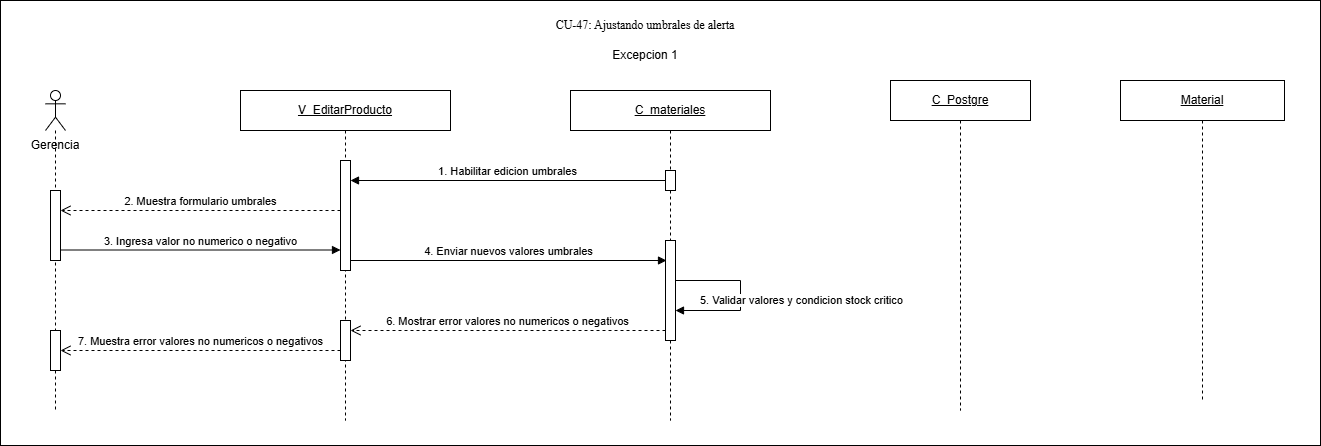

The diagram above was exported from draw.io. Its source (the exported page's mxGraphModel, read from the mxfile embedded in the PNG):
<mxGraphModel dx="1336" dy="791" grid="1" gridSize="10" guides="1" tooltips="1" connect="1" arrows="1" fold="1" page="1" pageScale="1" pageWidth="827" pageHeight="1169" math="0" shadow="0">
  <root>
    <mxCell id="0" />
    <mxCell id="1" parent="0" />
    <mxCell id="Y7VprZQSfhFvp34svekp-2" parent="1" style="rounded=0;whiteSpace=wrap;html=1;" value="" vertex="1">
      <mxGeometry height="445" width="1320" x="240" y="150" as="geometry" />
    </mxCell>
    <mxCell id="Je1KIOcI-P0rLHuOz_Qw-1" parent="1" style="text;html=1;whiteSpace=wrap;strokeColor=none;fillColor=none;align=center;verticalAlign=middle;rounded=0;" value="Excepcion 1" vertex="1">
      <mxGeometry height="30" width="80" x="845" y="190" as="geometry" />
    </mxCell>
    <mxCell id="Je1KIOcI-P0rLHuOz_Qw-2" parent="1" style="shape=umlLifeline;perimeter=lifelinePerimeter;whiteSpace=wrap;html=1;container=1;dropTarget=0;collapsible=0;recursiveResize=0;outlineConnect=0;portConstraint=eastwest;participant=umlActor;newEdgeStyle={&quot;curved&quot;:0,&quot;rounded&quot;:0};" value="" vertex="1">
      <mxGeometry height="320" width="20" x="285" y="240" as="geometry" />
    </mxCell>
    <mxCell id="Je1KIOcI-P0rLHuOz_Qw-3" parent="Je1KIOcI-P0rLHuOz_Qw-2" style="html=1;points=[[0,0,0,0,5],[0,1,0,0,-5],[1,0,0,0,5],[1,1,0,0,-5]];perimeter=orthogonalPerimeter;outlineConnect=0;targetShapes=umlLifeline;portConstraint=eastwest;newEdgeStyle={&quot;curved&quot;:0,&quot;rounded&quot;:0};" value="" vertex="1">
      <mxGeometry height="70" width="10" x="5" y="100" as="geometry" />
    </mxCell>
    <mxCell id="eFhJ_zd7woNEF1mLdHEA-5" parent="Je1KIOcI-P0rLHuOz_Qw-2" style="html=1;points=[[0,0,0,0,5],[0,1,0,0,-5],[1,0,0,0,5],[1,1,0,0,-5]];perimeter=orthogonalPerimeter;outlineConnect=0;targetShapes=umlLifeline;portConstraint=eastwest;newEdgeStyle={&quot;curved&quot;:0,&quot;rounded&quot;:0};" value="" vertex="1">
      <mxGeometry height="40" width="10" x="5" y="240" as="geometry" />
    </mxCell>
    <mxCell id="Je1KIOcI-P0rLHuOz_Qw-4" parent="1" style="text;html=1;whiteSpace=wrap;strokeColor=none;fillColor=none;align=center;verticalAlign=middle;rounded=0;" value="Gerencia" vertex="1">
      <mxGeometry height="30" width="80" x="255" y="280" as="geometry" />
    </mxCell>
    <mxCell id="Je1KIOcI-P0rLHuOz_Qw-5" parent="1" style="shape=umlLifeline;perimeter=lifelinePerimeter;whiteSpace=wrap;html=1;container=1;dropTarget=0;collapsible=0;recursiveResize=0;outlineConnect=0;portConstraint=eastwest;newEdgeStyle={&quot;curved&quot;:0,&quot;rounded&quot;:0};" value="&lt;u&gt;V_EditarProducto&lt;/u&gt;" vertex="1">
      <mxGeometry height="330" width="210" x="480" y="240" as="geometry" />
    </mxCell>
    <mxCell id="Je1KIOcI-P0rLHuOz_Qw-6" parent="Je1KIOcI-P0rLHuOz_Qw-5" style="html=1;points=[[0,0,0,0,5],[0,1,0,0,-5],[1,0,0,0,5],[1,1,0,0,-5]];perimeter=orthogonalPerimeter;outlineConnect=0;targetShapes=umlLifeline;portConstraint=eastwest;newEdgeStyle={&quot;curved&quot;:0,&quot;rounded&quot;:0};" value="" vertex="1">
      <mxGeometry height="110" width="10" x="100" y="70" as="geometry" />
    </mxCell>
    <mxCell id="eFhJ_zd7woNEF1mLdHEA-6" parent="Je1KIOcI-P0rLHuOz_Qw-5" style="html=1;points=[[0,0,0,0,5],[0,1,0,0,-5],[1,0,0,0,5],[1,1,0,0,-5]];perimeter=orthogonalPerimeter;outlineConnect=0;targetShapes=umlLifeline;portConstraint=eastwest;newEdgeStyle={&quot;curved&quot;:0,&quot;rounded&quot;:0};" value="" vertex="1">
      <mxGeometry height="40" width="10" x="100" y="230" as="geometry" />
    </mxCell>
    <mxCell id="Je1KIOcI-P0rLHuOz_Qw-7" parent="1" style="shape=umlLifeline;perimeter=lifelinePerimeter;whiteSpace=wrap;html=1;container=1;dropTarget=0;collapsible=0;recursiveResize=0;outlineConnect=0;portConstraint=eastwest;newEdgeStyle={&quot;curved&quot;:0,&quot;rounded&quot;:0};" value="&lt;u&gt;C_materiales&lt;/u&gt;" vertex="1">
      <mxGeometry height="330" width="200" x="810" y="240" as="geometry" />
    </mxCell>
    <mxCell id="Je1KIOcI-P0rLHuOz_Qw-8" parent="Je1KIOcI-P0rLHuOz_Qw-7" style="html=1;points=[[0,0,0,0,5],[0,1,0,0,-5],[1,0,0,0,5],[1,1,0,0,-5]];perimeter=orthogonalPerimeter;outlineConnect=0;targetShapes=umlLifeline;portConstraint=eastwest;newEdgeStyle={&quot;curved&quot;:0,&quot;rounded&quot;:0};" value="" vertex="1">
      <mxGeometry height="20" width="10" x="95" y="80" as="geometry" />
    </mxCell>
    <mxCell id="eFhJ_zd7woNEF1mLdHEA-3" parent="Je1KIOcI-P0rLHuOz_Qw-7" style="html=1;points=[[0,0,0,0,5],[0,1,0,0,-5],[1,0,0,0,5],[1,1,0,0,-5]];perimeter=orthogonalPerimeter;outlineConnect=0;targetShapes=umlLifeline;portConstraint=eastwest;newEdgeStyle={&quot;curved&quot;:0,&quot;rounded&quot;:0};" value="" vertex="1">
      <mxGeometry height="100" width="10" x="95" y="150" as="geometry" />
    </mxCell>
    <mxCell id="XF3m_-vN_V2LY7O4qqwO-1" edge="1" parent="Je1KIOcI-P0rLHuOz_Qw-7" source="eFhJ_zd7woNEF1mLdHEA-3" style="html=1;align=left;spacingLeft=2;endArrow=block;rounded=0;edgeStyle=orthogonalEdgeStyle;curved=0;" target="eFhJ_zd7woNEF1mLdHEA-3" value="5. Validar valores y condicion stock critico">
      <mxGeometry relative="1" x="0.7333" y="-10" as="geometry">
        <mxPoint as="offset" />
        <Array as="points">
          <mxPoint x="170" y="190" />
          <mxPoint x="170" y="220" />
        </Array>
        <mxPoint x="110" y="190" as="sourcePoint" />
        <mxPoint x="110" y="220" as="targetPoint" />
      </mxGeometry>
    </mxCell>
    <mxCell id="Je1KIOcI-P0rLHuOz_Qw-9" edge="1" parent="1" source="Je1KIOcI-P0rLHuOz_Qw-8" style="html=1;verticalAlign=bottom;endArrow=block;curved=0;rounded=0;" value="1. Habilitar edicion umbrales">
      <mxGeometry relative="1" width="80" as="geometry">
        <mxPoint x="906" y="330" as="sourcePoint" />
        <mxPoint x="590" y="330" as="targetPoint" />
      </mxGeometry>
    </mxCell>
    <mxCell id="Je1KIOcI-P0rLHuOz_Qw-10" edge="1" parent="1" style="html=1;verticalAlign=bottom;endArrow=open;dashed=1;endSize=8;curved=0;rounded=0;" target="Je1KIOcI-P0rLHuOz_Qw-3" value="2. Muestra formulario umbrales">
      <mxGeometry relative="1" as="geometry">
        <mxPoint x="580" y="360" as="sourcePoint" />
        <mxPoint x="330" y="360" as="targetPoint" />
      </mxGeometry>
    </mxCell>
    <mxCell id="Je1KIOcI-P0rLHuOz_Qw-11" edge="1" parent="1" source="Je1KIOcI-P0rLHuOz_Qw-3" style="html=1;verticalAlign=bottom;endArrow=block;curved=0;rounded=0;" value="3. Ingresa valor no numerico o negativo">
      <mxGeometry relative="1" width="80" as="geometry">
        <mxPoint x="310" y="400" as="sourcePoint" />
        <mxPoint x="580" y="399.5" as="targetPoint" />
      </mxGeometry>
    </mxCell>
    <mxCell id="Je1KIOcI-P0rLHuOz_Qw-12" edge="1" parent="1" style="html=1;verticalAlign=bottom;endArrow=block;curved=0;rounded=0;" value="4. Enviar nuevos valores umbrales">
      <mxGeometry relative="1" width="80" as="geometry">
        <mxPoint x="590" y="410" as="sourcePoint" />
        <mxPoint x="906" y="410" as="targetPoint" />
      </mxGeometry>
    </mxCell>
    <mxCell id="Je1KIOcI-P0rLHuOz_Qw-14" edge="1" parent="1" source="eFhJ_zd7woNEF1mLdHEA-3" style="html=1;verticalAlign=bottom;endArrow=open;dashed=1;endSize=8;curved=0;rounded=0;" value="6. Mostrar error valores no numericos o negativos">
      <mxGeometry relative="1" as="geometry">
        <mxPoint x="906" y="480" as="sourcePoint" />
        <mxPoint x="590" y="480" as="targetPoint" />
      </mxGeometry>
    </mxCell>
    <mxCell id="Je1KIOcI-P0rLHuOz_Qw-15" edge="1" parent="1" style="html=1;verticalAlign=bottom;endArrow=open;dashed=1;endSize=8;curved=0;rounded=0;" value="7. Muestra error valores no numericos o negativos">
      <mxGeometry relative="1" as="geometry">
        <mxPoint x="580" y="500" as="sourcePoint" />
        <mxPoint x="300" y="500" as="targetPoint" />
      </mxGeometry>
    </mxCell>
    <mxCell id="BVWP42m1LSjzH3zSMCO3-1" parent="1" style="shape=umlLifeline;perimeter=lifelinePerimeter;whiteSpace=wrap;html=1;container=1;dropTarget=0;collapsible=0;recursiveResize=0;outlineConnect=0;portConstraint=eastwest;newEdgeStyle={&quot;curved&quot;:0,&quot;rounded&quot;:0};" value="&lt;u&gt;Material&lt;/u&gt;" vertex="1">
      <mxGeometry height="320" width="164" x="1360" y="230" as="geometry" />
    </mxCell>
    <mxCell id="Y7VprZQSfhFvp34svekp-1" parent="1" style="text;html=1;whiteSpace=wrap;strokeColor=none;fillColor=none;align=center;verticalAlign=middle;rounded=0;" value="&lt;span style=&quot;font-family: &amp;quot;Times New Roman&amp;quot;, serif; white-space: pre-wrap;&quot;&gt;CU-47: Ajustando umbrales de alerta&lt;/span&gt;" vertex="1">
      <mxGeometry height="30" width="270" x="750" y="160" as="geometry" />
    </mxCell>
    <mxCell id="ubYxLqr1r_dFACQdTmDn-1" parent="1" style="shape=umlLifeline;perimeter=lifelinePerimeter;whiteSpace=wrap;html=1;container=1;dropTarget=0;collapsible=0;recursiveResize=0;outlineConnect=0;portConstraint=eastwest;newEdgeStyle={&quot;curved&quot;:0,&quot;rounded&quot;:0};" value="&lt;u&gt;C_Postgre&lt;/u&gt;" vertex="1">
      <mxGeometry height="330" width="140" x="1130" y="230" as="geometry" />
    </mxCell>
  </root>
</mxGraphModel>